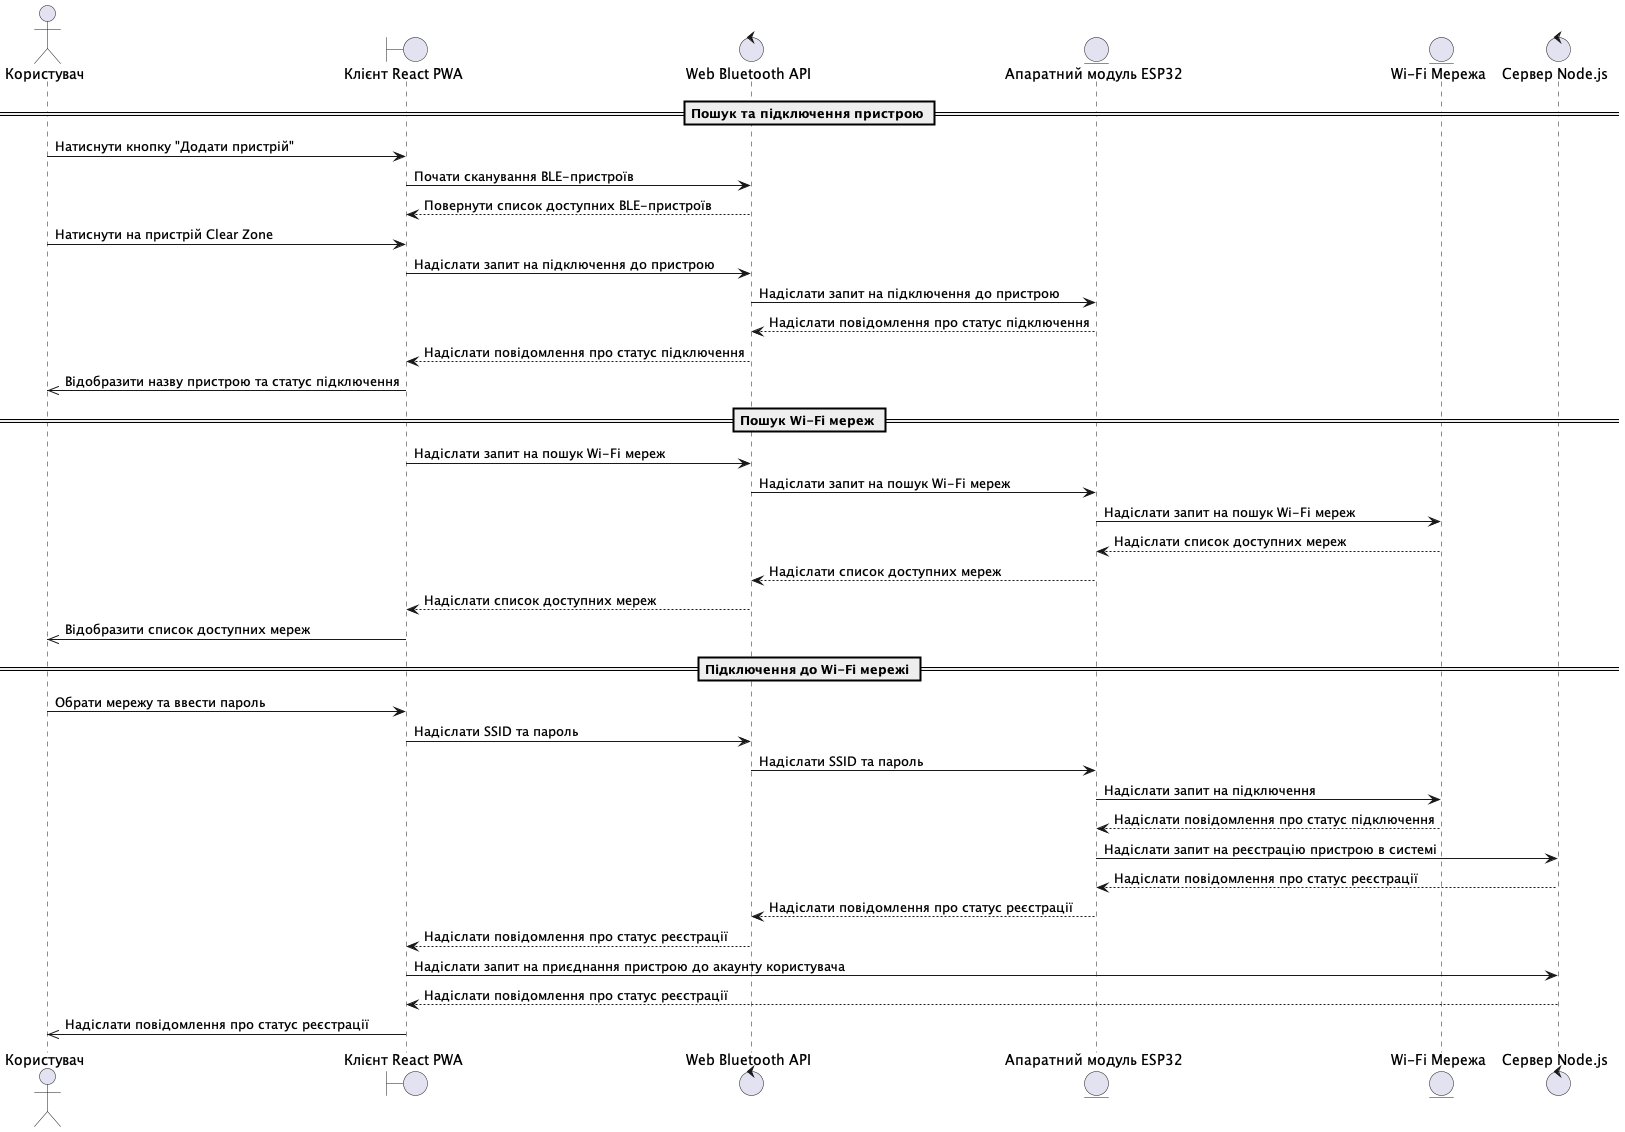

The diagram above was rendered by PlantUML. Its source (embedded in the PNG):
@startuml

actor Користувач
boundary "Клієнт React PWA" as Client
control "Web Bluetooth API" as WebAPI
entity "Апаратний модуль ESP32" as ESP
entity "Wi-Fi Мережа" as WiFi
control "Сервер Node.js" as Server

== Пошук та підключення пристрою ==
Користувач -> Client : Натиснути кнопку "Додати пристрій"
Client -> WebAPI : Почати сканування BLE-пристроїв
WebAPI --> Client : Повернути список доступних BLE-пристроїв
Користувач -> Client : Натиснути на пристрій Clear Zone
Client -> WebAPI : Надіслати запит на підключення до пристрою
WebAPI -> ESP : Надіслати запит на підключення до пристрою
ESP --> WebAPI : Надіслати повідомлення про статус підключення
WebAPI --> Client : Надіслати повідомлення про статус підключення
Client ->> Користувач : Відобразити назву пристрою та статус підключення

== Пошук Wi-Fi мереж ==
Client -> WebAPI : Надіслати запит на пошук Wi-Fi мереж
WebAPI -> ESP : Надіслати запит на пошук Wi-Fi мереж
ESP -> WiFi : Надіслати запит на пошук Wi-Fi мереж
WiFi --> ESP : Надіслати список доступних мереж
ESP --> WebAPI : Надіслати список доступних мереж
WebAPI --> Client : Надіслати список доступних мереж
Client ->> Користувач : Відобразити список доступних мереж

== Підключення до Wi-Fi мережі ==
Користувач -> Client : Обрати мережу та ввести пароль
Client -> WebAPI : Надіслати SSID та пароль
WebAPI -> ESP : Надіслати SSID та пароль
ESP -> WiFi : Надіслати запит на підключення
WiFi --> ESP : Надіслати повідомлення про статус підключення
ESP -> Server : Надіслати запит на реєстрацію пристрою в системі
Server --> ESP : Надіслати повідомлення про статус реєстрації
ESP --> WebAPI : Надіслати повідомлення про статус реєстрації
WebAPI --> Client :  Надіслати повідомлення про статус реєстрації
Client -> Server :  Надіслати запит на приєднання пристрою до акаунту користувача
Server --> Client :   Надіслати повідомлення про статус реєстрації
Client ->> Користувач :   Надіслати повідомлення про статус реєстрації
@enduml